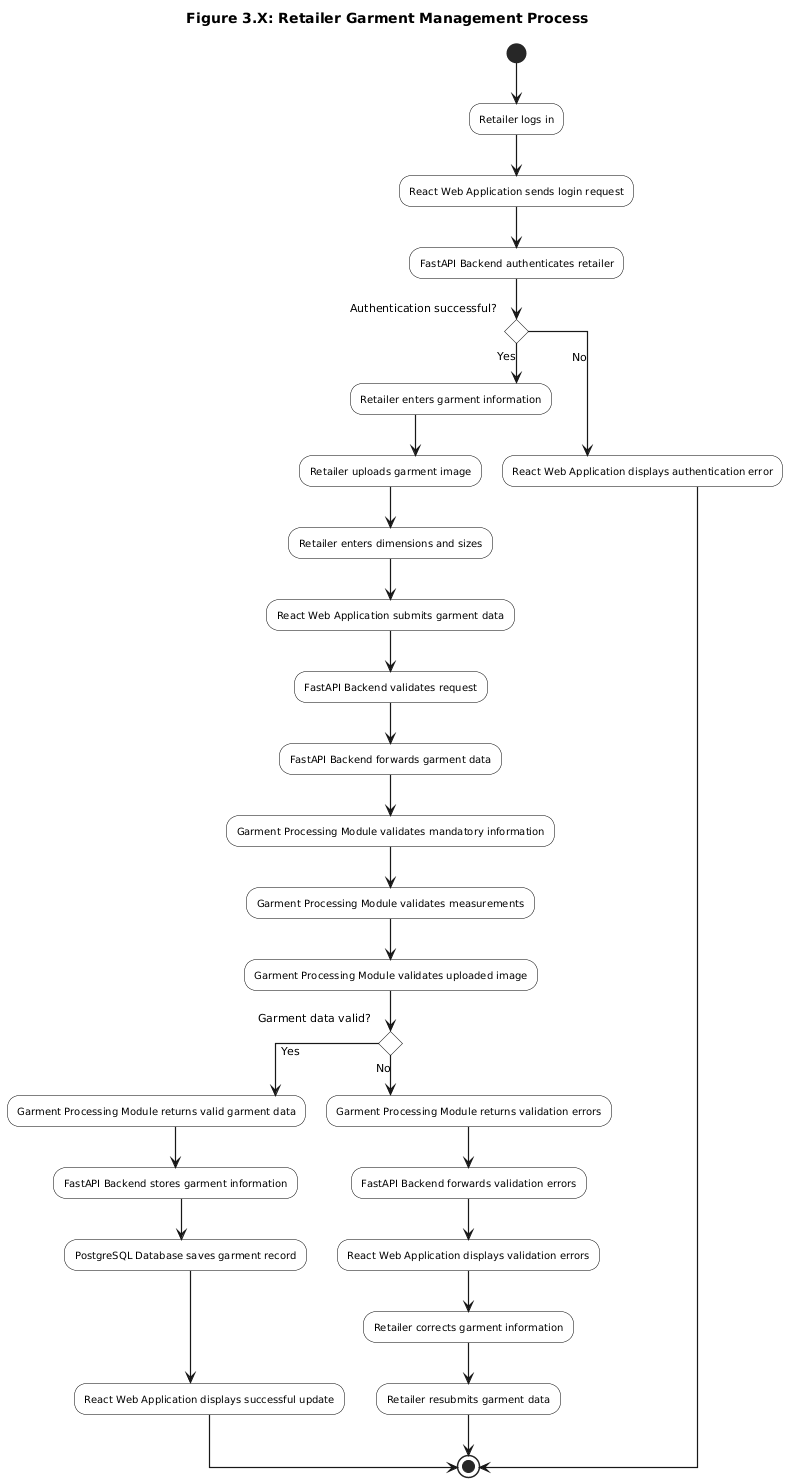

The diagram above was rendered by PlantUML. Its source (embedded in the PNG):
@startuml
title Figure 3.X: Retailer Garment Management Process

skinparam shadowing false
skinparam linetype ortho
skinparam defaultTextAlignment center
skinparam ArrowThickness 1.2

skinparam activity {
    BackgroundColor White
    BorderColor Black
    FontColor Black
    FontSize 10
}

(*) --> "Retailer logs in"
--> "React Web Application sends login request"
--> "FastAPI Backend authenticates retailer"

if "Authentication successful?" then
    -->[Yes] "Retailer enters garment information"
    --> "Retailer uploads garment image"
    --> "Retailer enters dimensions and sizes"
    --> "React Web Application submits garment data"
    --> "FastAPI Backend validates request"
    --> "FastAPI Backend forwards garment data"
    --> "Garment Processing Module validates mandatory information"
    --> "Garment Processing Module validates measurements"
    --> "Garment Processing Module validates uploaded image"

    if "Garment data valid?" then
        -->[Yes] "Garment Processing Module returns valid garment data"
        --> "FastAPI Backend stores garment information"
        --> "PostgreSQL Database saves garment record"
        --> "React Web Application displays successful update"
        --> (*)
    else
        -->[No] "Garment Processing Module returns validation errors"
        --> "FastAPI Backend forwards validation errors"
        --> "React Web Application displays validation errors"
        --> "Retailer corrects garment information"
        --> "Retailer resubmits garment data"
        --> (*)
    endif

else
    -->[No] "React Web Application displays authentication error"
    --> (*)
endif
@enduml